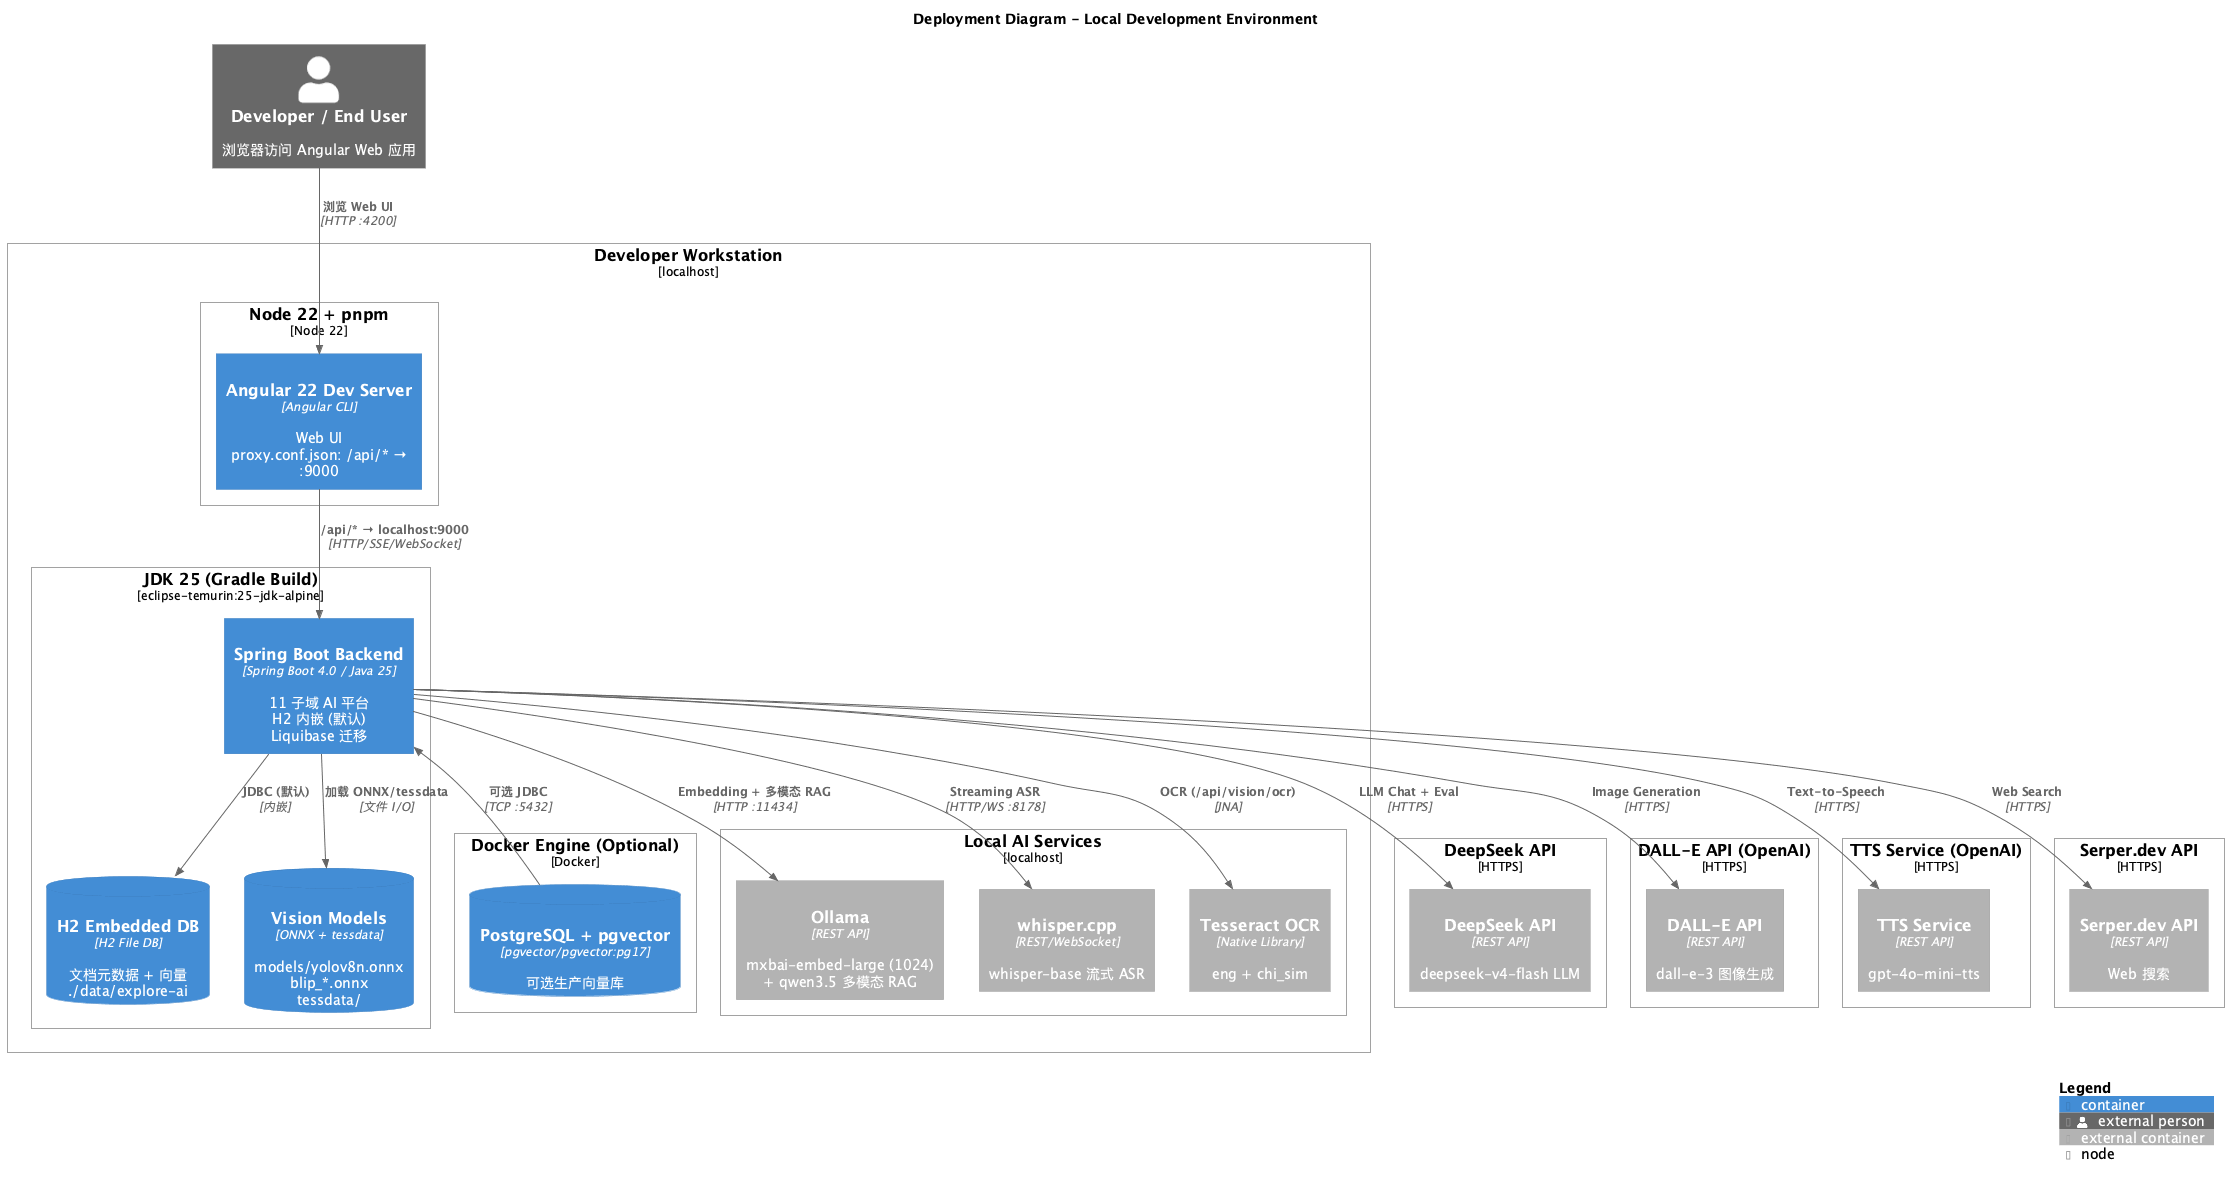

The diagram above was rendered by PlantUML. Its source (embedded in the PNG):
@startuml C4-Deployment
!include https://raw.githubusercontent.com/plantuml-stdlib/C4-PlantUML/master/C4_Deployment.puml

LAYOUT_WITH_LEGEND()

title Deployment Diagram - Local Development Environment

Person_Ext(user, "Developer / End User", "浏览器访问 Angular Web 应用")

Deployment_Node(developer_workstation, "Developer Workstation", "localhost") {

    ' ============================================================
    ' Java Runtime - Spring Boot Backend (含 H2 内嵌)
    ' ============================================================
    Deployment_Node(java_runtime, "JDK 25 (Gradle Build)", "eclipse-temurin:25-jdk-alpine") {
        Container(backend, "Spring Boot Backend", "Spring Boot 4.0 / Java 25", "11 子域 AI 平台\nH2 内嵌 (默认)\nLiquibase 迁移", "9000")
        ContainerDb(h2_embedded, "H2 Embedded DB", "H2 File DB", "文档元数据 + 向量\n./data/explore-ai", "内嵌")
        ContainerDb(vision_models, "Vision Models", "ONNX + tessdata", "models/yolov8n.onnx\nblip_*.onnx\ntessdata/", "本地文件")
    }

    ' ============================================================
    ' Node.js - Angular Dev Server
    ' ============================================================
    Deployment_Node(node_runtime, "Node 22 + pnpm", "Node 22") {
        Container(angular_dev, "Angular 22 Dev Server", "Angular CLI", "Web UI\nproxy.conf.json: /api/* → :9000", "4200")
    }

    ' ============================================================
    ' Optional Docker - PostgreSQL + pgvector
    ' ============================================================
    Deployment_Node(docker_engine, "Docker Engine (Optional)", "Docker") {
        ContainerDb(postgresql_pgvector, "PostgreSQL + pgvector", "pgvector/pgvector:pg17", "可选生产向量库", "5432")
    }

    ' ============================================================
    ' Local AI Services
    ' ============================================================
    Deployment_Node(local_ai, "Local AI Services", "localhost") {
        Container_Ext(ollama_svc, "Ollama", "REST API", "mxbai-embed-large (1024)\n+ qwen3.5 多模态 RAG", "11434")
        Container_Ext(whisper_cpp, "whisper.cpp", "REST/WebSocket", "whisper-base 流式 ASR", "8178")
        Container_Ext(tesseract, "Tesseract OCR", "Native Library", "eng + chi_sim", "系统安装")
    }
}

' ============================================================
' EXTERNAL CLOUD SERVICES
' ============================================================
Deployment_Node(deepseek_node, "DeepSeek API", "HTTPS") {
    Container_Ext(deepseek_api, "DeepSeek API", "REST API", "deepseek-v4-flash LLM", "HTTPS")
}

Deployment_Node(dalle_node, "DALL-E API (OpenAI)", "HTTPS") {
    Container_Ext(dalle_api, "DALL-E API", "REST API", "dall-e-3 图像生成", "HTTPS")
}

Deployment_Node(tts_node, "TTS Service (OpenAI)", "HTTPS") {
    Container_Ext(tts_api, "TTS Service", "REST API", "gpt-4o-mini-tts", "HTTPS")
}

Deployment_Node(serper_node, "Serper.dev API", "HTTPS") {
    Container_Ext(serper_api, "Serper.dev API", "REST API", "Web 搜索", "HTTPS")
}

' ============================================================
' RELATIONSHIPS
' ============================================================
Rel(user, angular_dev, "浏览 Web UI", "HTTP :4200")
Rel(angular_dev, backend, "/api/* → localhost:9000", "HTTP/SSE/WebSocket")

Rel(backend, h2_embedded, "JDBC (默认)", "内嵌")
Rel(backend, vision_models, "加载 ONNX/tessdata", "文件 I/O")
Rel_Back(backend, postgresql_pgvector, "可选 JDBC", "TCP :5432")

Rel(backend, deepseek_api, "LLM Chat + Eval", "HTTPS")
Rel(backend, ollama_svc, "Embedding + 多模态 RAG", "HTTP :11434")
Rel(backend, tesseract, "OCR (/api/vision/ocr)", "JNA")
Rel(backend, whisper_cpp, "Streaming ASR", "HTTP/WS :8178")
Rel(backend, dalle_api, "Image Generation", "HTTPS")
Rel(backend, tts_api, "Text-to-Speech", "HTTPS")
Rel(backend, serper_api, "Web Search", "HTTPS")

SHOW_LEGEND()
@enduml